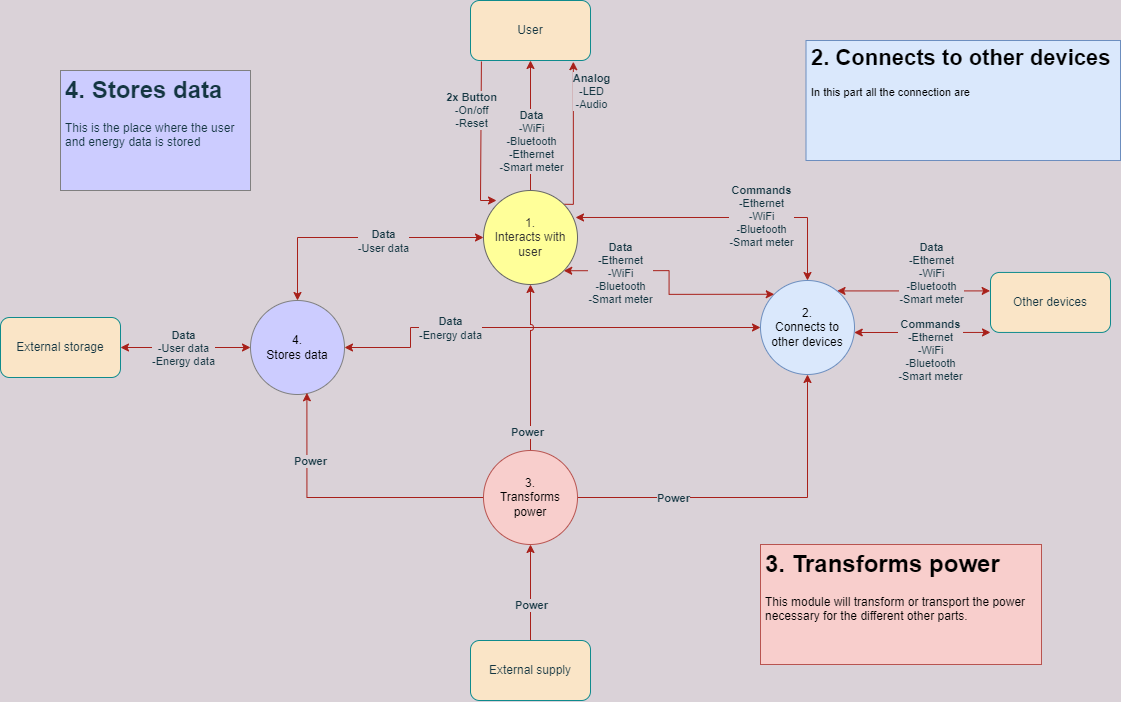

The diagram above was exported from draw.io. Its source (the exported page's mxGraphModel, read from the mxfile embedded in the PNG):
<mxGraphModel dx="1483" dy="890" grid="1" gridSize="10" guides="1" tooltips="1" connect="1" arrows="1" fold="1" page="1" pageScale="1" pageWidth="1169" pageHeight="827" background="#DAD2D8" math="0" shadow="0">
  <root>
    <mxCell id="0" />
    <mxCell id="1" parent="0" />
    <mxCell id="vvtOrty5_vYaUaYCDRUS-11" style="edgeStyle=orthogonalEdgeStyle;orthogonalLoop=1;jettySize=auto;html=1;exitX=0;exitY=0.5;exitDx=0;exitDy=0;entryX=1;entryY=0.5;entryDx=0;entryDy=0;labelBackgroundColor=#DAD2D8;strokeColor=#A8201A;fontColor=#143642;startArrow=classic;startFill=1;noJump=0;rounded=0;jumpStyle=arc;movable=1;resizable=1;rotatable=1;deletable=1;editable=1;connectable=1;" parent="1" source="vvtOrty5_vYaUaYCDRUS-1" target="vvtOrty5_vYaUaYCDRUS-3" edge="1">
      <mxGeometry relative="1" as="geometry" />
    </mxCell>
    <mxCell id="vvtOrty5_vYaUaYCDRUS-12" value="&lt;b&gt;Data&lt;/b&gt;&lt;br&gt;-User data&lt;br&gt;-Energy data" style="edgeLabel;html=1;align=center;verticalAlign=middle;resizable=1;points=[];labelBackgroundColor=#DAD2D8;fontColor=#143642;rounded=1;movable=1;rotatable=1;deletable=1;editable=1;connectable=1;" parent="vvtOrty5_vYaUaYCDRUS-11" vertex="1" connectable="0">
      <mxGeometry x="0.2356" y="-2" relative="1" as="geometry">
        <mxPoint x="12" y="2" as="offset" />
      </mxGeometry>
    </mxCell>
    <mxCell id="vvtOrty5_vYaUaYCDRUS-76" style="edgeStyle=orthogonalEdgeStyle;orthogonalLoop=1;jettySize=auto;html=1;exitX=0.5;exitY=0;exitDx=0;exitDy=0;entryX=0;entryY=0.5;entryDx=0;entryDy=0;strokeColor=#A8201A;fontColor=#143642;startArrow=classic;startFill=1;fillColor=#FAE5C7;labelBackgroundColor=#DAD2D8;noJump=0;rounded=0;jumpStyle=arc;movable=1;resizable=1;rotatable=1;deletable=1;editable=1;connectable=1;" parent="1" source="vvtOrty5_vYaUaYCDRUS-1" target="vvtOrty5_vYaUaYCDRUS-10" edge="1">
      <mxGeometry relative="1" as="geometry">
        <Array as="points">
          <mxPoint x="307" y="287" />
        </Array>
      </mxGeometry>
    </mxCell>
    <mxCell id="vvtOrty5_vYaUaYCDRUS-77" value="&lt;b&gt;Data&lt;/b&gt;&lt;br&gt;-User data" style="edgeLabel;html=1;align=center;verticalAlign=middle;resizable=1;points=[];fontColor=#143642;labelBackgroundColor=#DAD2D8;rounded=1;movable=1;rotatable=1;deletable=1;editable=1;connectable=1;" parent="vvtOrty5_vYaUaYCDRUS-76" vertex="1" connectable="0">
      <mxGeometry x="0.1468" y="-17" relative="1" as="geometry">
        <mxPoint x="5" y="-14" as="offset" />
      </mxGeometry>
    </mxCell>
    <mxCell id="vvtOrty5_vYaUaYCDRUS-87" style="edgeStyle=orthogonalEdgeStyle;orthogonalLoop=1;jettySize=auto;html=1;exitX=1;exitY=0.5;exitDx=0;exitDy=0;entryX=0;entryY=0.5;entryDx=0;entryDy=0;startArrow=classic;startFill=1;labelBackgroundColor=#DAD2D8;strokeColor=#A8201A;fontColor=#143642;noJump=0;rounded=0;jumpStyle=arc;movable=1;resizable=1;rotatable=1;deletable=1;editable=1;connectable=1;" parent="1" source="vvtOrty5_vYaUaYCDRUS-1" target="vvtOrty5_vYaUaYCDRUS-7" edge="1">
      <mxGeometry relative="1" as="geometry">
        <Array as="points">
          <mxPoint x="420" y="397" />
          <mxPoint x="420" y="377" />
        </Array>
      </mxGeometry>
    </mxCell>
    <mxCell id="vvtOrty5_vYaUaYCDRUS-88" value="&lt;b&gt;Data&lt;/b&gt;&lt;br&gt;-Energy data" style="edgeLabel;html=1;align=center;verticalAlign=middle;resizable=1;points=[];labelBackgroundColor=#DAD2D8;fontColor=#143642;movable=1;rotatable=1;deletable=1;editable=1;connectable=1;" parent="vvtOrty5_vYaUaYCDRUS-87" vertex="1" connectable="0">
      <mxGeometry x="0.2065" y="-3" relative="1" as="geometry">
        <mxPoint x="-138" y="-3" as="offset" />
      </mxGeometry>
    </mxCell>
    <mxCell id="vvtOrty5_vYaUaYCDRUS-1" value="4.&lt;br&gt;Stores data" style="ellipse;whiteSpace=wrap;html=1;aspect=fixed;fillColor=#CCCCFF;strokeColor=#808080;rounded=1;movable=1;resizable=1;rotatable=1;deletable=1;editable=1;connectable=1;" parent="1" vertex="1">
      <mxGeometry x="260" y="350" width="94" height="94" as="geometry" />
    </mxCell>
    <mxCell id="vvtOrty5_vYaUaYCDRUS-30" style="edgeStyle=orthogonalEdgeStyle;orthogonalLoop=1;jettySize=auto;html=1;exitX=0.091;exitY=1.017;exitDx=0;exitDy=0;labelBackgroundColor=#DAD2D8;strokeColor=#A8201A;fontColor=#143642;noJump=0;rounded=0;jumpStyle=arc;movable=1;resizable=1;rotatable=1;deletable=1;editable=1;connectable=1;exitPerimeter=0;" parent="1" source="vvtOrty5_vYaUaYCDRUS-2" edge="1">
      <mxGeometry relative="1" as="geometry">
        <mxPoint x="506" y="250" as="targetPoint" />
        <Array as="points">
          <mxPoint x="491" y="150" />
          <mxPoint x="490" y="150" />
          <mxPoint x="490" y="250" />
        </Array>
      </mxGeometry>
    </mxCell>
    <mxCell id="vvtOrty5_vYaUaYCDRUS-31" value="&lt;b&gt;2x Button&lt;/b&gt;&lt;br&gt;-On/off&lt;br&gt;-Reset" style="edgeLabel;html=1;align=center;verticalAlign=middle;resizable=1;points=[];labelBackgroundColor=#DAD2D8;fontColor=#143642;rounded=1;movable=1;rotatable=1;deletable=1;editable=1;connectable=1;" parent="vvtOrty5_vYaUaYCDRUS-30" vertex="1" connectable="0">
      <mxGeometry x="-0.3781" y="2" relative="1" as="geometry">
        <mxPoint x="-12" as="offset" />
      </mxGeometry>
    </mxCell>
    <mxCell id="vvtOrty5_vYaUaYCDRUS-2" value="User" style="whiteSpace=wrap;html=1;fillColor=#FAE5C7;strokeColor=#0F8B8D;fontColor=#143642;rounded=1;movable=1;resizable=1;rotatable=1;deletable=1;editable=1;connectable=1;" parent="1" vertex="1">
      <mxGeometry x="480" y="50" width="120" height="60" as="geometry" />
    </mxCell>
    <mxCell id="vvtOrty5_vYaUaYCDRUS-3" value="External storage" style="whiteSpace=wrap;html=1;fillColor=#FAE5C7;strokeColor=#0F8B8D;fontColor=#143642;rounded=1;movable=1;resizable=1;rotatable=1;deletable=1;editable=1;connectable=1;" parent="1" vertex="1">
      <mxGeometry x="10" y="367" width="120" height="60" as="geometry" />
    </mxCell>
    <mxCell id="vvtOrty5_vYaUaYCDRUS-13" style="edgeStyle=orthogonalEdgeStyle;orthogonalLoop=1;jettySize=auto;html=1;exitX=-0.003;exitY=0.307;exitDx=0;exitDy=0;labelBackgroundColor=#DAD2D8;strokeColor=#A8201A;fontColor=#143642;startArrow=classic;startFill=1;noJump=0;rounded=0;jumpStyle=arc;movable=1;resizable=1;rotatable=1;deletable=1;editable=1;connectable=1;exitPerimeter=0;" parent="1" source="vvtOrty5_vYaUaYCDRUS-4" target="vvtOrty5_vYaUaYCDRUS-7" edge="1">
      <mxGeometry relative="1" as="geometry">
        <Array as="points">
          <mxPoint x="990" y="340" />
          <mxPoint x="960" y="340" />
        </Array>
      </mxGeometry>
    </mxCell>
    <mxCell id="vvtOrty5_vYaUaYCDRUS-14" value="&lt;b&gt;Data&lt;/b&gt;&lt;br&gt;-Ethernet&lt;br&gt;-WiFi&lt;br&gt;-Bluetooth&lt;br&gt;-Smart meter" style="edgeLabel;html=1;align=center;verticalAlign=middle;resizable=1;points=[];labelBackgroundColor=#DAD2D8;fontColor=#143642;rounded=1;movable=1;rotatable=1;deletable=1;editable=1;connectable=1;" parent="vvtOrty5_vYaUaYCDRUS-13" vertex="1" connectable="0">
      <mxGeometry x="-0.2004" y="-1" relative="1" as="geometry">
        <mxPoint x="2" y="-17" as="offset" />
      </mxGeometry>
    </mxCell>
    <mxCell id="vvtOrty5_vYaUaYCDRUS-4" value="Other devices" style="whiteSpace=wrap;html=1;fillColor=#FAE5C7;strokeColor=#0F8B8D;fontColor=#143642;rounded=1;movable=1;resizable=1;rotatable=1;deletable=1;editable=1;connectable=1;" parent="1" vertex="1">
      <mxGeometry x="1000" y="321.94" width="120" height="60" as="geometry" />
    </mxCell>
    <mxCell id="vvtOrty5_vYaUaYCDRUS-22" style="edgeStyle=orthogonalEdgeStyle;orthogonalLoop=1;jettySize=auto;html=1;exitX=0.5;exitY=0;exitDx=0;exitDy=0;entryX=0.5;entryY=1;entryDx=0;entryDy=0;labelBackgroundColor=#DAD2D8;strokeColor=#A8201A;fontColor=#143642;noJump=0;rounded=0;jumpStyle=arc;movable=1;resizable=1;rotatable=1;deletable=1;editable=1;connectable=1;" parent="1" source="vvtOrty5_vYaUaYCDRUS-5" target="vvtOrty5_vYaUaYCDRUS-8" edge="1">
      <mxGeometry relative="1" as="geometry">
        <Array as="points">
          <mxPoint x="531" y="700" />
          <mxPoint x="531" y="700" />
        </Array>
      </mxGeometry>
    </mxCell>
    <mxCell id="vvtOrty5_vYaUaYCDRUS-23" value="&lt;b&gt;Power&lt;/b&gt;" style="edgeLabel;html=1;align=center;verticalAlign=middle;resizable=1;points=[];labelBackgroundColor=#DAD2D8;fontColor=#143642;rounded=1;movable=1;rotatable=1;deletable=1;editable=1;connectable=1;" parent="vvtOrty5_vYaUaYCDRUS-22" vertex="1" connectable="0">
      <mxGeometry x="0.3394" relative="1" as="geometry">
        <mxPoint y="16" as="offset" />
      </mxGeometry>
    </mxCell>
    <mxCell id="vvtOrty5_vYaUaYCDRUS-5" value="External supply" style="whiteSpace=wrap;html=1;fillColor=#FAE5C7;strokeColor=#0F8B8D;fontColor=#143642;rounded=1;movable=1;resizable=1;rotatable=1;deletable=1;editable=1;connectable=1;" parent="1" vertex="1">
      <mxGeometry x="480" y="690" width="120" height="60" as="geometry" />
    </mxCell>
    <mxCell id="vvtOrty5_vYaUaYCDRUS-15" style="edgeStyle=orthogonalEdgeStyle;orthogonalLoop=1;jettySize=auto;html=1;entryX=0;entryY=1;entryDx=0;entryDy=0;labelBackgroundColor=#DAD2D8;strokeColor=#A8201A;fontColor=#143642;startArrow=classic;startFill=1;noJump=0;rounded=0;jumpStyle=arc;movable=1;resizable=1;rotatable=1;deletable=1;editable=1;connectable=1;" parent="1" source="vvtOrty5_vYaUaYCDRUS-7" target="vvtOrty5_vYaUaYCDRUS-4" edge="1">
      <mxGeometry relative="1" as="geometry">
        <Array as="points">
          <mxPoint x="870" y="382" />
          <mxPoint x="870" y="382" />
        </Array>
      </mxGeometry>
    </mxCell>
    <mxCell id="vvtOrty5_vYaUaYCDRUS-16" value="&lt;b&gt;Commands&lt;/b&gt;&lt;br&gt;-Ethernet&lt;br&gt;-WiFi&lt;br&gt;-Bluetooth&lt;br&gt;-Smart meter" style="edgeLabel;html=1;align=center;verticalAlign=middle;resizable=1;points=[];labelBackgroundColor=#DAD2D8;fontColor=#143642;rounded=1;movable=1;rotatable=1;deletable=1;editable=1;connectable=1;" parent="vvtOrty5_vYaUaYCDRUS-15" vertex="1" connectable="0">
      <mxGeometry x="0.2413" y="2" relative="1" as="geometry">
        <mxPoint x="-9" y="19" as="offset" />
      </mxGeometry>
    </mxCell>
    <mxCell id="HuxtWDI5atT3KW_WWHAx-1" style="edgeStyle=orthogonalEdgeStyle;rounded=0;orthogonalLoop=1;jettySize=auto;html=1;exitX=0.5;exitY=0;exitDx=0;exitDy=0;entryX=0.979;entryY=0.287;entryDx=0;entryDy=0;entryPerimeter=0;strokeColor=#A8201A;fontColor=#143642;fillColor=#FAE5C7;labelBackgroundColor=#DAD2D8;startArrow=classic;startFill=1;" parent="1" source="vvtOrty5_vYaUaYCDRUS-7" target="vvtOrty5_vYaUaYCDRUS-10" edge="1">
      <mxGeometry relative="1" as="geometry" />
    </mxCell>
    <mxCell id="HuxtWDI5atT3KW_WWHAx-2" value="&lt;b&gt;Commands&lt;/b&gt;&lt;br&gt;-Ethernet&lt;br&gt;-WiFi&lt;br&gt;-Bluetooth&lt;br&gt;-Smart meter" style="edgeLabel;html=1;align=center;verticalAlign=middle;resizable=0;points=[];fontColor=#143642;labelBackgroundColor=#DAD2D8;" parent="HuxtWDI5atT3KW_WWHAx-1" vertex="1" connectable="0">
      <mxGeometry x="-0.4151" y="-2" relative="1" as="geometry">
        <mxPoint x="-24" as="offset" />
      </mxGeometry>
    </mxCell>
    <mxCell id="vvtOrty5_vYaUaYCDRUS-7" value="2.&lt;br&gt;Connects to other devices" style="ellipse;whiteSpace=wrap;html=1;aspect=fixed;fillColor=#dae8fc;strokeColor=#6c8ebf;rounded=1;movable=1;resizable=1;rotatable=1;deletable=1;editable=1;connectable=1;" parent="1" vertex="1">
      <mxGeometry x="770" y="330" width="94" height="94" as="geometry" />
    </mxCell>
    <mxCell id="vvtOrty5_vYaUaYCDRUS-55" style="edgeStyle=orthogonalEdgeStyle;orthogonalLoop=1;jettySize=auto;html=1;exitX=0;exitY=0.5;exitDx=0;exitDy=0;entryX=0.6;entryY=0.982;entryDx=0;entryDy=0;entryPerimeter=0;labelBackgroundColor=#DAD2D8;strokeColor=#A8201A;fontColor=#143642;noJump=0;rounded=0;jumpStyle=arc;movable=1;resizable=1;rotatable=1;deletable=1;editable=1;connectable=1;" parent="1" source="vvtOrty5_vYaUaYCDRUS-8" target="vvtOrty5_vYaUaYCDRUS-1" edge="1">
      <mxGeometry relative="1" as="geometry" />
    </mxCell>
    <mxCell id="vvtOrty5_vYaUaYCDRUS-56" value="&lt;b&gt;Power&lt;/b&gt;" style="edgeLabel;html=1;align=center;verticalAlign=middle;resizable=1;points=[];labelBackgroundColor=#DAD2D8;fontColor=#143642;rounded=1;movable=1;rotatable=1;deletable=1;editable=1;connectable=1;" parent="vvtOrty5_vYaUaYCDRUS-55" vertex="1" connectable="0">
      <mxGeometry x="-0.21" y="-35" relative="1" as="geometry">
        <mxPoint x="-62" y="-2" as="offset" />
      </mxGeometry>
    </mxCell>
    <mxCell id="vvtOrty5_vYaUaYCDRUS-72" style="edgeStyle=orthogonalEdgeStyle;orthogonalLoop=1;jettySize=auto;html=1;exitX=1;exitY=0.5;exitDx=0;exitDy=0;strokeColor=#A8201A;fontColor=#143642;startArrow=none;startFill=0;fillColor=#FAE5C7;labelBackgroundColor=#DAD2D8;entryX=0.5;entryY=1;entryDx=0;entryDy=0;noJump=0;rounded=0;jumpStyle=arc;movable=1;resizable=1;rotatable=1;deletable=1;editable=1;connectable=1;" parent="1" source="vvtOrty5_vYaUaYCDRUS-8" target="vvtOrty5_vYaUaYCDRUS-7" edge="1">
      <mxGeometry relative="1" as="geometry">
        <mxPoint x="790" y="380" as="targetPoint" />
      </mxGeometry>
    </mxCell>
    <mxCell id="vvtOrty5_vYaUaYCDRUS-73" value="&lt;b&gt;Power&lt;/b&gt;" style="edgeLabel;html=1;align=center;verticalAlign=middle;resizable=1;points=[];fontColor=#143642;labelBackgroundColor=#DAD2D8;rounded=1;movable=1;rotatable=1;deletable=1;editable=1;connectable=1;" parent="vvtOrty5_vYaUaYCDRUS-72" vertex="1" connectable="0">
      <mxGeometry x="-0.5099" y="12" relative="1" as="geometry">
        <mxPoint x="8" y="12" as="offset" />
      </mxGeometry>
    </mxCell>
    <mxCell id="vvtOrty5_vYaUaYCDRUS-74" style="edgeStyle=orthogonalEdgeStyle;orthogonalLoop=1;jettySize=auto;html=1;exitX=0.5;exitY=0;exitDx=0;exitDy=0;entryX=0.5;entryY=1;entryDx=0;entryDy=0;strokeColor=#A8201A;fontColor=#143642;startArrow=none;startFill=0;fillColor=#FAE5C7;labelBackgroundColor=#DAD2D8;noJump=0;rounded=0;jumpStyle=arc;movable=1;resizable=1;rotatable=1;deletable=1;editable=1;connectable=1;" parent="1" source="vvtOrty5_vYaUaYCDRUS-8" target="vvtOrty5_vYaUaYCDRUS-10" edge="1">
      <mxGeometry relative="1" as="geometry">
        <Array as="points">
          <mxPoint x="540" y="540" />
          <mxPoint x="540" y="540" />
        </Array>
      </mxGeometry>
    </mxCell>
    <mxCell id="vvtOrty5_vYaUaYCDRUS-75" value="&lt;b&gt;Power&lt;/b&gt;" style="edgeLabel;html=1;align=center;verticalAlign=middle;resizable=1;points=[];fontColor=#143642;labelBackgroundColor=#DAD2D8;rounded=1;movable=1;rotatable=1;deletable=1;editable=1;connectable=1;" parent="vvtOrty5_vYaUaYCDRUS-74" vertex="1" connectable="0">
      <mxGeometry x="-0.2044" y="4" relative="1" as="geometry">
        <mxPoint as="offset" />
      </mxGeometry>
    </mxCell>
    <mxCell id="vvtOrty5_vYaUaYCDRUS-8" value="3.&lt;br&gt;Transforms power" style="ellipse;whiteSpace=wrap;html=1;aspect=fixed;fillColor=#f8cecc;strokeColor=#b85450;rounded=1;movable=1;resizable=1;rotatable=1;deletable=1;editable=1;connectable=1;" parent="1" vertex="1">
      <mxGeometry x="493" y="500" width="94" height="94" as="geometry" />
    </mxCell>
    <mxCell id="vvtOrty5_vYaUaYCDRUS-26" style="edgeStyle=orthogonalEdgeStyle;orthogonalLoop=1;jettySize=auto;html=1;entryX=0.5;entryY=1;entryDx=0;entryDy=0;labelBackgroundColor=#DAD2D8;strokeColor=#A8201A;fontColor=#143642;noJump=0;rounded=0;jumpStyle=arc;movable=1;resizable=1;rotatable=1;deletable=1;editable=1;connectable=1;" parent="1" source="vvtOrty5_vYaUaYCDRUS-10" target="vvtOrty5_vYaUaYCDRUS-2" edge="1">
      <mxGeometry relative="1" as="geometry" />
    </mxCell>
    <mxCell id="vvtOrty5_vYaUaYCDRUS-27" value="&lt;b&gt;Data&lt;/b&gt;&lt;br&gt;-WiFi&lt;br&gt;-Bluetooth&lt;br&gt;-Ethernet&lt;br&gt;-Smart meter" style="edgeLabel;html=1;align=center;verticalAlign=middle;resizable=1;points=[];labelBackgroundColor=#DAD2D8;fontColor=#143642;rounded=1;movable=1;rotatable=1;deletable=1;editable=1;connectable=1;" parent="vvtOrty5_vYaUaYCDRUS-26" vertex="1" connectable="0">
      <mxGeometry x="0.3318" y="3" relative="1" as="geometry">
        <mxPoint x="3" y="37" as="offset" />
      </mxGeometry>
    </mxCell>
    <mxCell id="vvtOrty5_vYaUaYCDRUS-28" style="edgeStyle=orthogonalEdgeStyle;orthogonalLoop=1;jettySize=auto;html=1;exitX=1;exitY=0;exitDx=0;exitDy=0;entryX=0.857;entryY=1.02;entryDx=0;entryDy=0;entryPerimeter=0;labelBackgroundColor=#DAD2D8;strokeColor=#A8201A;fontColor=#143642;noJump=0;rounded=0;jumpStyle=arc;movable=1;resizable=1;rotatable=1;deletable=1;editable=1;connectable=1;" parent="1" source="vvtOrty5_vYaUaYCDRUS-10" target="vvtOrty5_vYaUaYCDRUS-2" edge="1">
      <mxGeometry relative="1" as="geometry">
        <Array as="points">
          <mxPoint x="583" y="254" />
        </Array>
      </mxGeometry>
    </mxCell>
    <mxCell id="vvtOrty5_vYaUaYCDRUS-29" value="&lt;b&gt;Analog&lt;/b&gt;&lt;br&gt;-LED&lt;br&gt;-Audio" style="edgeLabel;html=1;align=center;verticalAlign=middle;resizable=1;points=[];labelBackgroundColor=#DAD2D8;fontColor=#143642;rounded=1;movable=1;rotatable=1;deletable=1;editable=1;connectable=1;" parent="vvtOrty5_vYaUaYCDRUS-28" vertex="1" connectable="0">
      <mxGeometry x="0.1022" y="-3" relative="1" as="geometry">
        <mxPoint x="14" y="-39" as="offset" />
      </mxGeometry>
    </mxCell>
    <mxCell id="vvtOrty5_vYaUaYCDRUS-70" style="edgeStyle=orthogonalEdgeStyle;orthogonalLoop=1;jettySize=auto;html=1;entryX=0;entryY=0;entryDx=0;entryDy=0;strokeColor=#A8201A;fontColor=#143642;fillColor=#FAE5C7;startArrow=classic;startFill=1;labelBackgroundColor=#DAD2D8;noJump=0;rounded=0;jumpStyle=arc;movable=1;resizable=1;rotatable=1;deletable=1;editable=1;connectable=1;exitX=1;exitY=1;exitDx=0;exitDy=0;" parent="1" source="vvtOrty5_vYaUaYCDRUS-10" target="vvtOrty5_vYaUaYCDRUS-7" edge="1">
      <mxGeometry relative="1" as="geometry" />
    </mxCell>
    <mxCell id="vvtOrty5_vYaUaYCDRUS-71" value="&lt;b&gt;Data&lt;/b&gt;&lt;br&gt;-Ethernet&lt;br&gt;-WiFi&lt;br&gt;-Bluetooth&lt;br&gt;-Smart meter" style="edgeLabel;html=1;align=center;verticalAlign=middle;resizable=1;points=[];fontColor=#143642;labelBackgroundColor=#DAD2D8;rounded=1;movable=1;rotatable=1;deletable=1;editable=1;connectable=1;" parent="vvtOrty5_vYaUaYCDRUS-70" vertex="1" connectable="0">
      <mxGeometry x="0.2001" relative="1" as="geometry">
        <mxPoint x="-60" y="-22" as="offset" />
      </mxGeometry>
    </mxCell>
    <mxCell id="vvtOrty5_vYaUaYCDRUS-10" value="1.&lt;br&gt;Interacts with user" style="ellipse;whiteSpace=wrap;html=1;aspect=fixed;fillColor=#FFFF99;strokeColor=#666666;rounded=1;movable=1;resizable=1;rotatable=1;deletable=1;editable=1;connectable=1;fontColor=#333333;" parent="1" vertex="1">
      <mxGeometry x="493" y="240" width="94" height="94" as="geometry" />
    </mxCell>
    <mxCell id="aZwoECQLM0n3DIM6O4E0-1" value="&lt;h1&gt;3. Transforms power&lt;/h1&gt;&lt;p&gt;This module will transform or transport the power necessary for the different other parts.&lt;/p&gt;" style="text;html=1;strokeColor=#b85450;fillColor=#f8cecc;spacing=5;spacingTop=-20;whiteSpace=wrap;overflow=hidden;rounded=0;" parent="1" vertex="1">
      <mxGeometry x="770" y="594" width="281" height="120" as="geometry" />
    </mxCell>
    <mxCell id="ck48qmAeF33g3U9nZerd-1" value="&lt;h1&gt;4. Stores data&lt;/h1&gt;&lt;div&gt;This is the place where the user and energy data is stored&lt;/div&gt;" style="text;html=1;strokeColor=#808080;fillColor=#CCCCFF;spacing=5;spacingTop=-20;whiteSpace=wrap;overflow=hidden;rounded=0;fontColor=#143642;" parent="1" vertex="1">
      <mxGeometry x="70" y="120" width="190" height="120" as="geometry" />
    </mxCell>
    <mxCell id="zZT19FugyekijVNdn5R7-1" value="&lt;h1&gt;2. Connects to other devices&lt;/h1&gt;&lt;p&gt;In this part all the connection are&lt;/p&gt;" style="text;html=1;strokeColor=#6c8ebf;fillColor=#dae8fc;spacing=5;spacingTop=-20;whiteSpace=wrap;overflow=hidden;rounded=0;fontSize=11;" parent="1" vertex="1">
      <mxGeometry x="815.5" y="90" width="314.5" height="120" as="geometry" />
    </mxCell>
  </root>
</mxGraphModel>